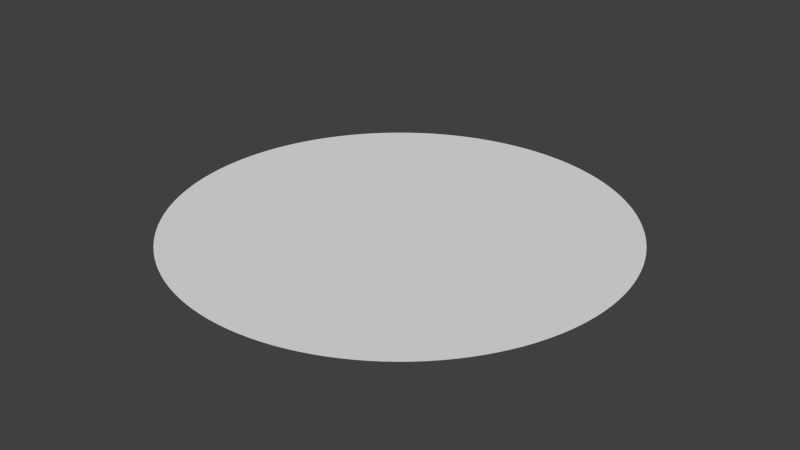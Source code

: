# Source: BasicCircle.blend  (saved by Blender 2.66.0; exported with 4.5.12 LTS)
import bpy
from mathutils import Matrix  # noqa: F401  (used for matrix-valued properties, if any)

bpy.ops.wm.read_factory_settings(use_empty=True)
scene = bpy.context.scene
scene.name = 'Scene'

# ---- collections
col_collection_1 = bpy.data.collections.new('Collection 1'); scene.collection.children.link(col_collection_1)

# ---- world
world_world = bpy.data.worlds.new('World'); scene.world = world_world
world_world.color = (0.05088, 0.05088, 0.05088)
world_world.use_sun_shadow = False
world_world.sun_shadow_jitter_overblur = 0.0
world_world.cycles.sampling_method = 'MANUAL'
world_world.cycles.sample_map_resolution = 256

# ---- meshes
me_circle = bpy.data.meshes.new('Circle')
me_circle.from_pydata([(0.0, -1.0, 1.192e-07), (-0.04907, -0.9988, 1.192e-07), (-0.09802, -0.9952, 1.192e-07), (-0.1467, -0.9892, 1.192e-07), (-0.1951, -0.9808, 1.192e-07), (-0.243, -0.97, 1.192e-07), (-0.2903, -0.9569, 1.192e-07), (-0.3369, -0.9415, 1.192e-07), (-0.3827, -0.9239, 1.192e-07), (-0.4276, -0.904, 1.192e-07), (-0.4714, -0.8819, 5.96e-08), (-0.5141, -0.8577, 5.96e-08), (-0.5556, -0.8315, 5.96e-08), (-0.5957, -0.8032, 5.96e-08), (-0.6344, -0.773, 5.96e-08), (-0.6716, -0.741, 5.96e-08), (-0.7071, -0.7071, 5.96e-08), (-0.741, -0.6716, 5.96e-08), (-0.773, -0.6344, 5.96e-08), (-0.8032, -0.5957, 5.96e-08), (-0.8315, -0.5556, 5.96e-08), (-0.8577, -0.5141, 5.96e-08), (-0.8819, -0.4714, 2.98e-08), (-0.904, -0.4276, 2.98e-08), (-0.9239, -0.3827, 2.98e-08), (-0.9415, -0.3369, 2.98e-08), (-0.9569, -0.2903, 0.0), (-0.97, -0.243, 0.0), (-0.9808, -0.1951, 0.0), (-0.9892, -0.1467, -1.49e-08), (-0.9952, -0.09802, -2.235e-08), (-0.9988, -0.04907, -2.608e-08), (-1.0, -4.674e-07, -3.461e-08), (-0.9988, 0.04907, -4.098e-08), (-0.9952, 0.09802, -5.215e-08), (-0.9892, 0.1467, -5.96e-08), (-0.9808, 0.1951, -5.96e-08), (-0.97, 0.243, -7.451e-08), (-0.9569, 0.2903, -8.941e-08), (-0.9415, 0.3369, -8.941e-08), (-0.9239, 0.3827, -8.941e-08), (-0.904, 0.4276, -8.941e-08), (-0.8819, 0.4714, -8.941e-08), (-0.8577, 0.5141, -1.192e-07), (-0.8315, 0.5556, -1.192e-07), (-0.8032, 0.5957, -1.192e-07), (-0.773, 0.6344, -1.192e-07), (-0.741, 0.6716, -1.192e-07), (-0.7071, 0.7071, -1.788e-07), (-0.6716, 0.7409, -1.788e-07), (-0.6344, 0.773, -1.788e-07), (-0.5957, 0.8032, -1.788e-07), (-0.5556, 0.8315, -1.788e-07), (-0.5141, 0.8577, -1.788e-07), (-0.4714, 0.8819, -1.788e-07), (-0.4276, 0.904, -1.788e-07), (-0.3827, 0.9239, -1.788e-07), (-0.3369, 0.9415, -1.788e-07), (-0.2903, 0.9569, -1.788e-07), (-0.243, 0.97, -1.788e-07), (-0.1951, 0.9808, -1.788e-07), (-0.1467, 0.9892, -1.788e-07), (-0.09802, 0.9952, -1.788e-07), (-0.04907, 0.9988, -1.788e-07), (-1.82e-06, 1.0, -1.788e-07), (0.04907, 0.9988, -1.788e-07), (0.09802, 0.9952, -1.788e-07), (0.1467, 0.9892, -1.788e-07), (0.1951, 0.9808, -1.788e-07), (0.243, 0.97, -1.788e-07), (0.2903, 0.9569, -1.788e-07), (0.3369, 0.9415, -1.788e-07), (0.3827, 0.9239, -1.788e-07), (0.4276, 0.904, -1.788e-07), (0.4714, 0.8819, -1.788e-07), (0.5141, 0.8577, -1.788e-07), (0.5556, 0.8315, -1.788e-07), (0.5957, 0.8032, -1.788e-07), (0.6344, 0.773, -1.788e-07), (0.6716, 0.741, -1.788e-07), (0.7071, 0.7071, -1.788e-07), (0.7409, 0.6716, -1.192e-07), (0.773, 0.6344, -1.192e-07), (0.8032, 0.5957, -1.192e-07), (0.8315, 0.5556, -1.192e-07), (0.8577, 0.5141, -1.192e-07), (0.8819, 0.4714, -8.941e-08), (0.904, 0.4276, -8.941e-08), (0.9239, 0.3827, -8.941e-08), (0.9415, 0.3369, -8.941e-08), (0.9569, 0.2903, -8.941e-08), (0.97, 0.243, -7.451e-08), (0.9808, 0.1951, -5.96e-08), (0.9892, 0.1467, -5.96e-08), (0.9952, 0.09802, -5.215e-08), (0.9988, 0.04907, -4.098e-08), (1.0, 5.498e-07, -3.461e-08), (0.9988, -0.04907, -2.608e-08), (0.9952, -0.09802, -2.235e-08), (0.9892, -0.1467, -1.49e-08), (0.9808, -0.1951, 0.0), (0.97, -0.243, 0.0), (0.9569, -0.2903, 0.0), (0.9415, -0.3369, 2.98e-08), (0.9239, -0.3827, 2.98e-08), (0.904, -0.4276, 2.98e-08), (0.8819, -0.4714, 2.98e-08), (0.8577, -0.5141, 5.96e-08), (0.8315, -0.5556, 5.96e-08), (0.8032, -0.5957, 5.96e-08), (0.773, -0.6344, 5.96e-08), (0.741, -0.6716, 5.96e-08), (0.7071, -0.7071, 5.96e-08), (0.6716, -0.741, 5.96e-08), (0.6344, -0.773, 5.96e-08), (0.5957, -0.8032, 5.96e-08), (0.5556, -0.8315, 5.96e-08), (0.5141, -0.8577, 5.96e-08), (0.4714, -0.8819, 5.96e-08), (0.4276, -0.904, 1.192e-07), (0.3827, -0.9239, 1.192e-07), (0.3369, -0.9415, 1.192e-07), (0.2903, -0.9569, 1.192e-07), (0.243, -0.97, 1.192e-07), (0.1951, -0.9808, 1.192e-07), (0.1467, -0.9892, 1.192e-07), (0.09801, -0.9952, 1.192e-07), (0.04906, -0.9988, 1.192e-07)], [], [(2, 1, 0, 127, 126, 125, 124, 123, 122, 121, 120, 119, 118, 117, 116, 115, 114, 113, 112, 111, 110, 109, 108, 107, 106, 105, 104, 103, 102, 101, 100, 99, 98, 97, 96, 95, 94, 93, 92, 91, 90, 89, 88, 87, 86, 85, 84, 83, 82, 81, 80, 79, 78, 77, 76, 75, 74, 73, 72, 71, 70, 69, 68, 67, 66, 65, 64, 63, 62, 61, 60, 59, 58, 57, 56, 55, 54, 53, 52, 51, 50, 49, 48, 47, 46, 45, 44, 43, 42, 41, 40, 39, 38, 37, 36, 35, 34, 33, 32, 31, 30, 29, 28, 27, 26, 25, 24, 23, 22, 21, 20, 19, 18, 17, 16, 15, 14, 13, 12, 11, 10, 9, 8, 7, 6, 5, 4, 3)])
_uv = me_circle.uv_layers.new(name='UV coord')
_uv.uv.foreach_set('vector', [0.1658, 0.0003131, 0.1658, 0.0003119, 0.1658, 0.0003126, 0.1658, 0.0003126, 0.1658, 0.0003135, 0.166, 0.0001946, 0.1667, 0.0001202, 0.1681, 5.56e-05, 0.1702, 0.0002223, 0.1733, 0.001172, 0.1774, 0.00242, 0.1825, 0.005126, 0.1889, 0.008354, 0.1964, 0.01287, 0.2043, 0.01982, 0.2137, 0.02759, 0.2229, 0.03831, 0.2324, 0.05116, 0.2422, 0.06622, 0.2519, 0.08355, 0.2613, 0.1031, 0.2725, 0.1238, 0.2832, 0.1466, 0.2904, 0.1724, 0.2994, 0.1992, 0.3042, 0.2285, 0.3075, 0.2592, 0.3092, 0.2913, 0.3092, 0.3244, 0.3074, 0.3582, 0.3075, 0.3926, 0.3022, 0.427, 0.2988, 0.4619, 0.2937, 0.4965, 0.2833, 0.5298, 0.2776, 0.5645, 0.2673, 0.598, 0.2611, 0.6321, 0.2548, 0.6655, 0.2484, 0.698, 0.2377, 0.7292, 0.2313, 0.7592, 0.2251, 0.7877, 0.2191, 0.8145, 0.2134, 0.8395, 0.208, 0.8625, 0.203, 0.8836, 0.1983, 0.9027, 0.1941, 0.9198, 0.1878, 0.9357, 0.1845, 0.9487, 0.1816, 0.9599, 0.1792, 0.9692, 0.1771, 0.977, 0.1755, 0.9832, 0.1741, 0.9881, 0.1731, 0.9919, 0.1723, 0.9946, 0.1717, 0.9966, 0.1714, 0.9979, 0.1711, 0.9987, 0.171, 0.9991, 0.1708, 0.9995, 0.1707, 0.9997, 0.1707, 0.9997, 0.1707, 0.9997, 0.1707, 0.9997, 0.1707, 0.9997, 0.1707, 0.9997, 0.1705, 0.9999, 0.1698, 0.9999, 0.1682, 0.9998, 0.1659, 0.9996, 0.1625, 0.9989, 0.158, 0.9975, 0.1524, 0.9951, 0.1456, 0.9917, 0.1377, 0.9868, 0.1288, 0.9804, 0.1189, 0.9722, 0.1084, 0.9621, 0.09721, 0.9499, 0.08569, 0.9356, 0.07401, 0.919, 0.06442, 0.899, 0.05308, 0.8779, 0.04227, 0.8547, 0.03223, 0.8294, 0.02315, 0.8021, 0.01524, 0.7732, 0.008664, 0.7426, 0.003563, 0.7108, 5.56e-05, 0.6778, 0.001843, 0.6439, 0.001755, 0.6094, 0.003422, 0.5746, 0.006834, 0.5397, 0.01563, 0.5057, 0.0224, 0.4715, 0.03232, 0.438, 0.03826, 0.4035, 0.04445, 0.3695, 0.05514, 0.3367, 0.06154, 0.3043, 0.07221, 0.2732, 0.08269, 0.2433, 0.09287, 0.2149, 0.1027, 0.188, 0.112, 0.1628, 0.1173, 0.1401, 0.1255, 0.1186, 0.13, 0.09985, 0.134, 0.08313, 0.1403, 0.06743, 0.1458, 0.05369, 0.1506, 0.04184, 0.1547, 0.03178, 0.1581, 0.0234, 0.1597, 0.01743, 0.162, 0.01193, 0.1629, 0.008385, 0.1637, 0.005771, 0.1647, 0.0034, 0.1651, 0.002196, 0.1656, 0.001121, 0.1657, 0.0007182, 0.1657, 0.0005243, 0.1658, 0.0003558])
me_circle.use_remesh_preserve_volume = False
me_circle.use_remesh_preserve_attributes = False
me_circle.use_mirror_vertex_groups = False
me_circle.update()

# ---- objects
ob_circle = bpy.data.objects.new('Circle', me_circle)

# ---- transforms, parenting, visibility, modifiers, constraints
ob_circle.location = (0.0, 0.0, 0.0)
ob_circle.lineart.crease_threshold = 0.0

# ---- collection membership
col_collection_1.objects.link(ob_circle)

# ---- scene / render settings (as saved in the file)
scene.frame_start = 1; scene.frame_end = 250; scene.frame_set(1)
scene.render.engine = 'BLENDER_EEVEE_NEXT'
scene.render.image_settings.color_mode = 'RGB'
scene.render.image_settings.compression = 90
scene.render.resolution_percentage = 50
scene.render.dither_intensity = 0.0
scene.render.bake_margin = 2
scene.cycles.use_denoising = False
scene.cycles.samples = 10
scene.cycles.sampling_pattern = 'TABULATED_SOBOL'
scene.cycles.light_sampling_threshold = 0.0
scene.cycles.use_adaptive_sampling = False
scene.cycles.use_light_tree = False
scene.cycles.blur_glossy = 0.0
scene.cycles.volume_bounces = 1
scene.cycles.pixel_filter_type = 'GAUSSIAN'
scene.cycles.sample_clamp_indirect = 0.0
scene.view_settings.view_transform = 'Standard'
bpy.context.view_layer.update()

# ---- added for rendering (the .blend has no active camera and no usable light): camera, sun
cam_auto = bpy.data.cameras.new('AutoCamera')
cam_auto.lens = 50.0
cam_auto.sensor_width = 36.0
cam_auto.clip_end = 1000.0
ob_auto_camera = bpy.data.objects.new('AutoCamera', cam_auto)
scene.collection.objects.link(ob_auto_camera)
ob_auto_camera.location = (2.61693, -3.14032, 2.09354)
ob_auto_camera.rotation_euler = (1.09748, -7.21219e-08, 0.694738)
scene.camera = ob_auto_camera
light_auto_sun = bpy.data.lights.new('AutoSun', 'SUN')
light_auto_sun.energy = 3.0
light_auto_sun.angle = 0.0523599
ob_auto_sun = bpy.data.objects.new('AutoSun', light_auto_sun)
scene.collection.objects.link(ob_auto_sun)
ob_auto_sun.rotation_euler = (0.872665, 0.174533, 0.523599)
bpy.context.view_layer.update()
